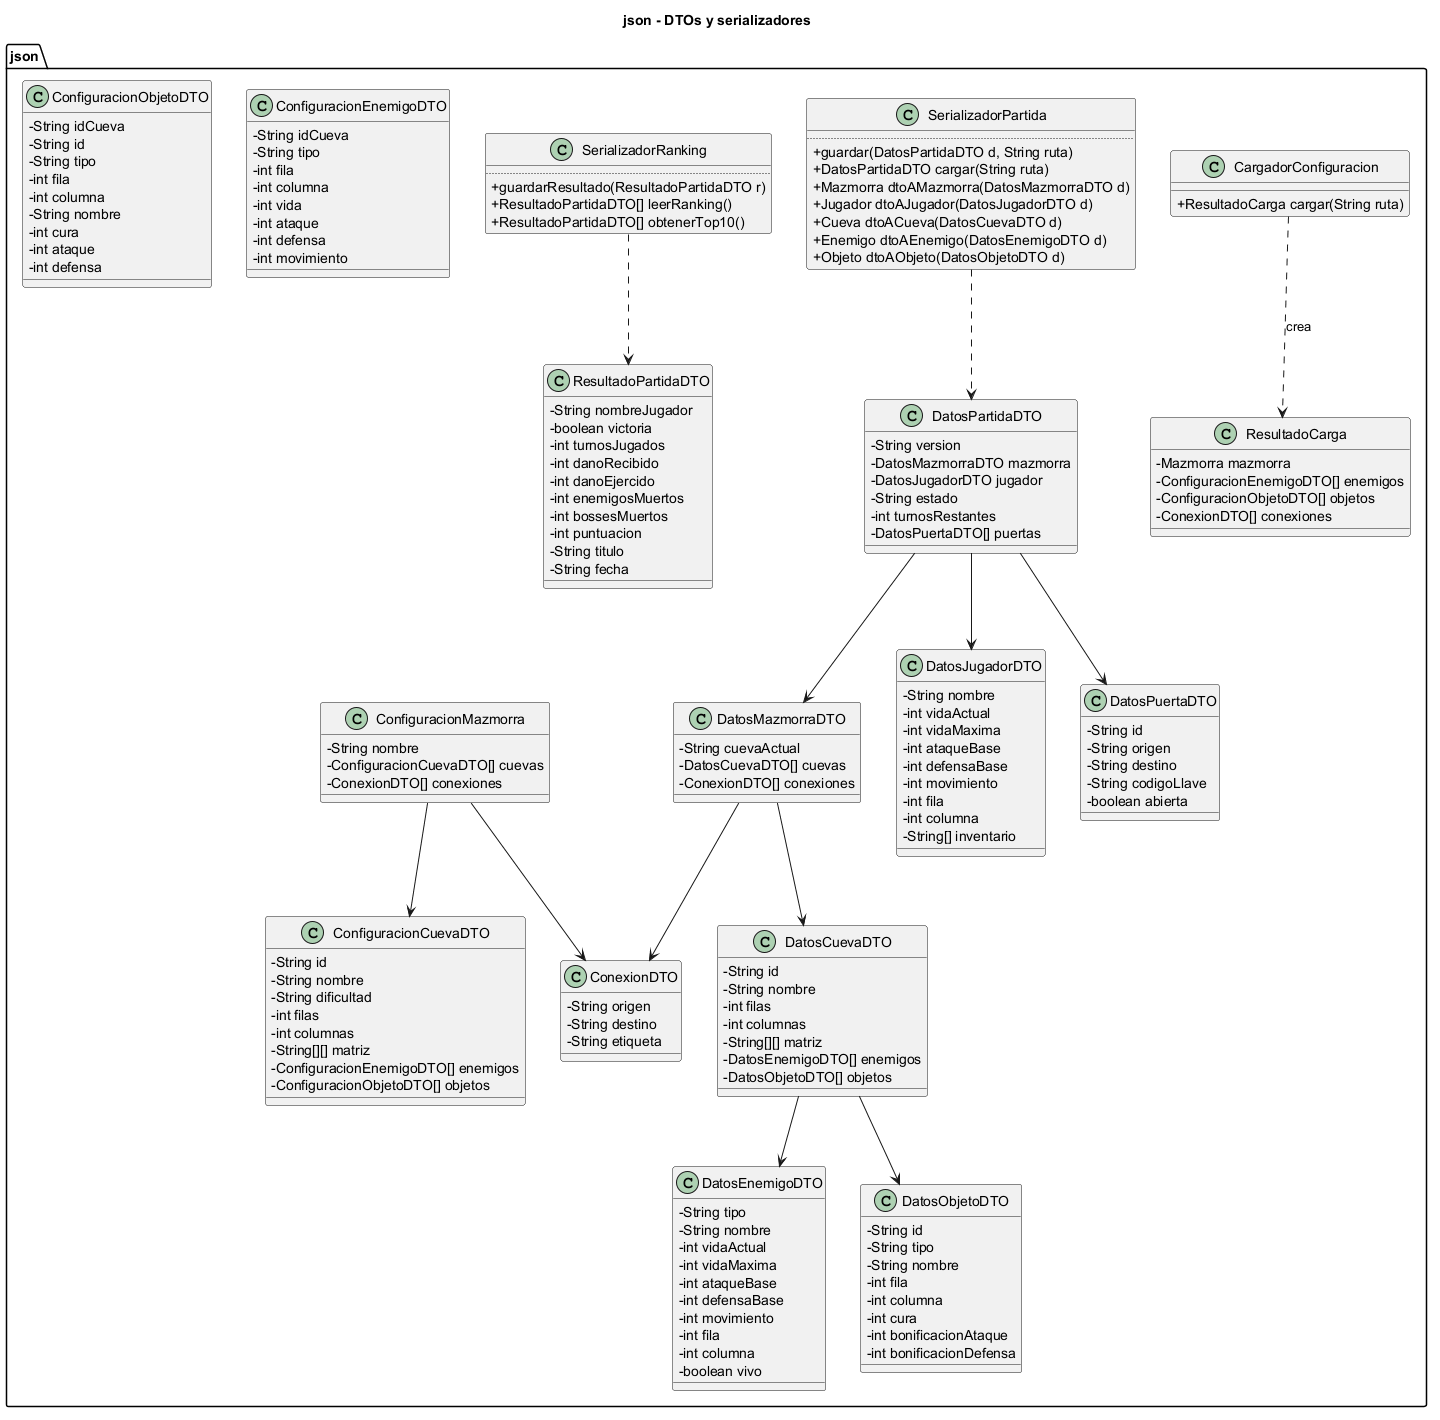

The diagram above was rendered by PlantUML. Its source (embedded in the PNG):
@startuml
title json - DTOs y serializadores

skinparam classAttributeIconSize 0
skinparam shadowing false

package "json" #FFFFFF {

  class CargadorConfiguracion {
    + ResultadoCarga cargar(String ruta)
  }

  class SerializadorPartida {
    ..
    + guardar(DatosPartidaDTO d, String ruta)
    + DatosPartidaDTO cargar(String ruta)
    + Mazmorra dtoAMazmorra(DatosMazmorraDTO d)
    + Jugador dtoAJugador(DatosJugadorDTO d)
    + Cueva dtoACueva(DatosCuevaDTO d)
    + Enemigo dtoAEnemigo(DatosEnemigoDTO d)
    + Objeto dtoAObjeto(DatosObjetoDTO d)
  }

  class SerializadorRanking {
    ..
    + guardarResultado(ResultadoPartidaDTO r)
    + ResultadoPartidaDTO[] leerRanking()
    + ResultadoPartidaDTO[] obtenerTop10()
  }

  class ResultadoCarga {
    - Mazmorra mazmorra
    - ConfiguracionEnemigoDTO[] enemigos
    - ConfiguracionObjetoDTO[] objetos
    - ConexionDTO[] conexiones
  }

  class ResultadoPartidaDTO {
    - String nombreJugador
    - boolean victoria
    - int turnosJugados
    - int danoRecibido
    - int danoEjercido
    - int enemigosMuertos
    - int bossesMuertos
    - int puntuacion
    - String titulo
    - String fecha
  }

  class DatosPartidaDTO {
    - String version
    - DatosMazmorraDTO mazmorra
    - DatosJugadorDTO jugador
    - String estado
    - int turnosRestantes
    - DatosPuertaDTO[] puertas
  }

  class DatosMazmorraDTO {
    - String cuevaActual
    - DatosCuevaDTO[] cuevas
    - ConexionDTO[] conexiones
  }

  class DatosCuevaDTO {
    - String id
    - String nombre
    - int filas
    - int columnas
    - String[][] matriz
    - DatosEnemigoDTO[] enemigos
    - DatosObjetoDTO[] objetos
  }

  class DatosJugadorDTO {
    - String nombre
    - int vidaActual
    - int vidaMaxima
    - int ataqueBase
    - int defensaBase
    - int movimiento
    - int fila
    - int columna
    - String[] inventario
  }

  class DatosEnemigoDTO {
    - String tipo
    - String nombre
    - int vidaActual
    - int vidaMaxima
    - int ataqueBase
    - int defensaBase
    - int movimiento
    - int fila
    - int columna
    - boolean vivo
  }

  class DatosObjetoDTO {
    - String id
    - String tipo
    - String nombre
    - int fila
    - int columna
    - int cura
    - int bonificacionAtaque
    - int bonificacionDefensa
  }

  class DatosPuertaDTO {
    - String id
    - String origen
    - String destino
    - String codigoLlave
    - boolean abierta
  }

  class ConfiguracionMazmorra {
    - String nombre
    - ConfiguracionCuevaDTO[] cuevas
    - ConexionDTO[] conexiones
  }

  class ConfiguracionCuevaDTO {
    - String id
    - String nombre
    - String dificultad
    - int filas
    - int columnas
    - String[][] matriz
    - ConfiguracionEnemigoDTO[] enemigos
    - ConfiguracionObjetoDTO[] objetos
  }

  class ConfiguracionEnemigoDTO {
    - String idCueva
    - String tipo
    - int fila
    - int columna
    - int vida
    - int ataque
    - int defensa
    - int movimiento
  }

  class ConfiguracionObjetoDTO {
    - String idCueva
    - String id
    - String tipo
    - int fila
    - int columna
    - String nombre
    - int cura
    - int ataque
    - int defensa
  }

  class ConexionDTO {
    - String origen
    - String destino
    - String etiqueta
  }

  CargadorConfiguracion ..> ResultadoCarga : crea
  SerializadorPartida ..> DatosPartidaDTO
  SerializadorRanking ..> ResultadoPartidaDTO
  DatosPartidaDTO --> DatosMazmorraDTO
  DatosPartidaDTO --> DatosJugadorDTO
  DatosPartidaDTO --> DatosPuertaDTO
  DatosMazmorraDTO --> DatosCuevaDTO
  DatosMazmorraDTO --> ConexionDTO
  DatosCuevaDTO --> DatosEnemigoDTO
  DatosCuevaDTO --> DatosObjetoDTO
  ConfiguracionMazmorra --> ConfiguracionCuevaDTO
  ConfiguracionMazmorra --> ConexionDTO
}
@enduml